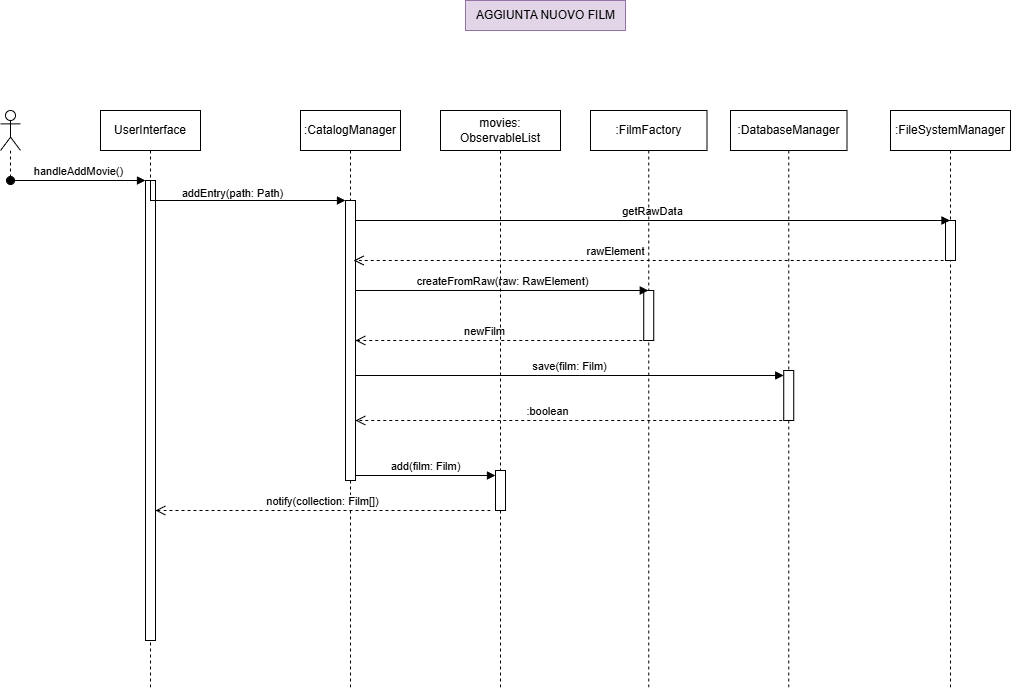

The diagram above was exported from draw.io. Its source (the exported page's mxGraphModel, read from the mxfile embedded in the PNG):
<mxGraphModel dx="330" dy="393" grid="1" gridSize="10" guides="1" tooltips="1" connect="1" arrows="1" fold="1" page="1" pageScale="1" pageWidth="1169" pageHeight="827" background="none" math="0" shadow="0">
  <root>
    <mxCell id="0" />
    <mxCell id="1" parent="0" />
    <mxCell id="2" value="AGGIUNTA NUOVO FILM" style="text;html=1;align=center;verticalAlign=middle;resizable=0;points=[];autosize=1;strokeColor=#9673a6;fillColor=#e1d5e7;" parent="1" vertex="1">
      <mxGeometry x="505" y="10" width="160" height="30" as="geometry" />
    </mxCell>
    <mxCell id="3" value="UserInterface" style="shape=umlLifeline;perimeter=lifelinePerimeter;whiteSpace=wrap;html=1;container=1;dropTarget=0;collapsible=0;recursiveResize=0;outlineConnect=0;portConstraint=eastwest;newEdgeStyle={&quot;edgeStyle&quot;:&quot;elbowEdgeStyle&quot;,&quot;elbow&quot;:&quot;vertical&quot;,&quot;curved&quot;:0,&quot;rounded&quot;:0};" parent="1" vertex="1">
      <mxGeometry x="140" y="120" width="100" height="580" as="geometry" />
    </mxCell>
    <mxCell id="10" value="" style="html=1;points=[[0,0,0,0,5],[0,1,0,0,-5],[1,0,0,0,5],[1,1,0,0,-5]];perimeter=orthogonalPerimeter;outlineConnect=0;targetShapes=umlLifeline;portConstraint=eastwest;newEdgeStyle={&quot;curved&quot;:0,&quot;rounded&quot;:0};" parent="3" vertex="1">
      <mxGeometry x="45" y="70" width="10" height="460" as="geometry" />
    </mxCell>
    <mxCell id="4" value=":CatalogManager" style="shape=umlLifeline;perimeter=lifelinePerimeter;whiteSpace=wrap;html=1;container=1;dropTarget=0;collapsible=0;recursiveResize=0;outlineConnect=0;portConstraint=eastwest;newEdgeStyle={&quot;edgeStyle&quot;:&quot;elbowEdgeStyle&quot;,&quot;elbow&quot;:&quot;vertical&quot;,&quot;curved&quot;:0,&quot;rounded&quot;:0};" parent="1" vertex="1">
      <mxGeometry x="340" y="120" width="100" height="580" as="geometry" />
    </mxCell>
    <mxCell id="13" value="" style="html=1;points=[[0,0,0,0,5],[0,1,0,0,-5],[1,0,0,0,5],[1,1,0,0,-5]];perimeter=orthogonalPerimeter;outlineConnect=0;targetShapes=umlLifeline;portConstraint=eastwest;newEdgeStyle={&quot;curved&quot;:0,&quot;rounded&quot;:0};" parent="4" vertex="1">
      <mxGeometry x="45" y="90" width="10" height="280" as="geometry" />
    </mxCell>
    <mxCell id="5" value="" style="shape=umlLifeline;perimeter=lifelinePerimeter;whiteSpace=wrap;html=1;container=1;dropTarget=0;collapsible=0;recursiveResize=0;outlineConnect=0;portConstraint=eastwest;newEdgeStyle={&quot;curved&quot;:0,&quot;rounded&quot;:0};participant=umlActor;" parent="1" vertex="1">
      <mxGeometry x="40" y="120" width="20" height="70" as="geometry" />
    </mxCell>
    <mxCell id="6" value=":DatabaseManager" style="shape=umlLifeline;perimeter=lifelinePerimeter;whiteSpace=wrap;html=1;container=1;dropTarget=0;collapsible=0;recursiveResize=0;outlineConnect=0;portConstraint=eastwest;newEdgeStyle={&quot;edgeStyle&quot;:&quot;elbowEdgeStyle&quot;,&quot;elbow&quot;:&quot;vertical&quot;,&quot;curved&quot;:0,&quot;rounded&quot;:0};" parent="1" vertex="1">
      <mxGeometry x="770" y="120" width="116.5" height="580" as="geometry" />
    </mxCell>
    <mxCell id="21" value="" style="html=1;points=[[0,0,0,0,5],[0,1,0,0,-5],[1,0,0,0,5],[1,1,0,0,-5]];perimeter=orthogonalPerimeter;outlineConnect=0;targetShapes=umlLifeline;portConstraint=eastwest;newEdgeStyle={&quot;curved&quot;:0,&quot;rounded&quot;:0};" parent="6" vertex="1">
      <mxGeometry x="53.25" y="260" width="10" height="50" as="geometry" />
    </mxCell>
    <mxCell id="7" value=":FileSystemManager" style="shape=umlLifeline;perimeter=lifelinePerimeter;whiteSpace=wrap;html=1;container=1;dropTarget=0;collapsible=0;recursiveResize=0;outlineConnect=0;portConstraint=eastwest;newEdgeStyle={&quot;edgeStyle&quot;:&quot;elbowEdgeStyle&quot;,&quot;elbow&quot;:&quot;vertical&quot;,&quot;curved&quot;:0,&quot;rounded&quot;:0};" parent="1" vertex="1">
      <mxGeometry x="930" y="120" width="120" height="580" as="geometry" />
    </mxCell>
    <mxCell id="15" value="" style="html=1;points=[[0,0,0,0,5],[0,1,0,0,-5],[1,0,0,0,5],[1,1,0,0,-5]];perimeter=orthogonalPerimeter;outlineConnect=0;targetShapes=umlLifeline;portConstraint=eastwest;newEdgeStyle={&quot;curved&quot;:0,&quot;rounded&quot;:0};" parent="7" vertex="1">
      <mxGeometry x="55" y="110" width="10" height="40" as="geometry" />
    </mxCell>
    <mxCell id="9" value="handleAddMovie()" style="html=1;verticalAlign=bottom;startArrow=oval;startFill=1;endArrow=block;startSize=8;curved=0;rounded=0;" parent="1" source="5" target="10" edge="1">
      <mxGeometry width="60" relative="1" as="geometry">
        <mxPoint x="119.78571428571433" y="190" as="sourcePoint" />
        <mxPoint x="209.5" y="190" as="targetPoint" />
      </mxGeometry>
    </mxCell>
    <mxCell id="11" value="a" style="html=1;verticalAlign=bottom;endArrow=block;curved=0;rounded=0;" parent="1" source="10" target="13" edge="1">
      <mxGeometry width="80" relative="1" as="geometry">
        <mxPoint x="70" y="260" as="sourcePoint" />
        <mxPoint x="150" y="260" as="targetPoint" />
        <Array as="points">
          <mxPoint x="190" y="210" />
        </Array>
      </mxGeometry>
    </mxCell>
    <mxCell id="12" value="addEntry(path: Path)" style="edgeLabel;html=1;align=center;verticalAlign=middle;resizable=0;points=[];" parent="11" vertex="1" connectable="0">
      <mxGeometry x="-0.0556" y="7" relative="1" as="geometry">
        <mxPoint as="offset" />
      </mxGeometry>
    </mxCell>
    <mxCell id="14" value="getRawData" style="html=1;verticalAlign=bottom;endArrow=block;curved=0;rounded=0;" parent="1" edge="1" target="7">
      <mxGeometry width="80" relative="1" as="geometry">
        <mxPoint x="395" y="230" as="sourcePoint" />
        <mxPoint x="557.75" y="230" as="targetPoint" />
      </mxGeometry>
    </mxCell>
    <mxCell id="19" value="rawElement" style="html=1;verticalAlign=bottom;endArrow=open;dashed=1;endSize=8;curved=0;rounded=0;" parent="1" edge="1">
      <mxGeometry x="0.1143" relative="1" as="geometry">
        <mxPoint x="983.25" y="270" as="sourcePoint" />
        <mxPoint x="393.25" y="270" as="targetPoint" />
        <mxPoint as="offset" />
      </mxGeometry>
    </mxCell>
    <mxCell id="23" value="save(film: Film)" style="html=1;verticalAlign=bottom;endArrow=block;curved=0;rounded=0;entryX=0;entryY=0;entryDx=0;entryDy=5;entryPerimeter=0;" parent="1" source="13" target="21" edge="1">
      <mxGeometry width="80" relative="1" as="geometry">
        <mxPoint x="400" y="385" as="sourcePoint" />
        <mxPoint x="423.25" y="370" as="targetPoint" />
      </mxGeometry>
    </mxCell>
    <mxCell id="31" value="notify(collection: Film[])" style="html=1;verticalAlign=bottom;endArrow=open;dashed=1;endSize=8;curved=0;rounded=0;" parent="1" target="10" edge="1">
      <mxGeometry x="0.0008" relative="1" as="geometry">
        <mxPoint x="530" y="520" as="sourcePoint" />
        <mxPoint x="110" y="520" as="targetPoint" />
        <mxPoint as="offset" />
      </mxGeometry>
    </mxCell>
    <mxCell id="gB6A5YRuy7YppXrIZS-g-42" value=":FilmFactory" style="shape=umlLifeline;perimeter=lifelinePerimeter;whiteSpace=wrap;html=1;container=1;dropTarget=0;collapsible=0;recursiveResize=0;outlineConnect=0;portConstraint=eastwest;newEdgeStyle={&quot;edgeStyle&quot;:&quot;elbowEdgeStyle&quot;,&quot;elbow&quot;:&quot;vertical&quot;,&quot;curved&quot;:0,&quot;rounded&quot;:0};" vertex="1" parent="1">
      <mxGeometry x="630" y="120" width="116.5" height="580" as="geometry" />
    </mxCell>
    <mxCell id="gB6A5YRuy7YppXrIZS-g-43" value="" style="html=1;points=[[0,0,0,0,5],[0,1,0,0,-5],[1,0,0,0,5],[1,1,0,0,-5]];perimeter=orthogonalPerimeter;outlineConnect=0;targetShapes=umlLifeline;portConstraint=eastwest;newEdgeStyle={&quot;curved&quot;:0,&quot;rounded&quot;:0};" vertex="1" parent="gB6A5YRuy7YppXrIZS-g-42">
      <mxGeometry x="53.25" y="180" width="10" height="50" as="geometry" />
    </mxCell>
    <mxCell id="gB6A5YRuy7YppXrIZS-g-44" value="createFromRaw(raw: RawElement)" style="html=1;verticalAlign=bottom;endArrow=block;curved=0;rounded=0;" edge="1" parent="1" target="gB6A5YRuy7YppXrIZS-g-42">
      <mxGeometry x="0.0041" width="80" relative="1" as="geometry">
        <mxPoint x="395" y="300" as="sourcePoint" />
        <mxPoint x="579.25" y="300" as="targetPoint" />
        <mxPoint as="offset" />
      </mxGeometry>
    </mxCell>
    <mxCell id="gB6A5YRuy7YppXrIZS-g-45" value="newFilm" style="html=1;verticalAlign=bottom;endArrow=open;dashed=1;endSize=8;curved=0;rounded=0;" edge="1" parent="1" source="gB6A5YRuy7YppXrIZS-g-42">
      <mxGeometry x="0.1143" relative="1" as="geometry">
        <mxPoint x="593.25" y="350" as="sourcePoint" />
        <mxPoint x="395" y="350" as="targetPoint" />
        <mxPoint as="offset" />
      </mxGeometry>
    </mxCell>
    <mxCell id="gB6A5YRuy7YppXrIZS-g-50" value=":boolean" style="html=1;verticalAlign=bottom;endArrow=open;dashed=1;endSize=8;curved=0;rounded=0;" edge="1" parent="1" source="6">
      <mxGeometry x="0.1143" relative="1" as="geometry">
        <mxPoint x="733.25" y="430" as="sourcePoint" />
        <mxPoint x="395" y="430" as="targetPoint" />
        <mxPoint as="offset" />
      </mxGeometry>
    </mxCell>
    <mxCell id="gB6A5YRuy7YppXrIZS-g-55" value="movies: ObservableList" style="shape=umlLifeline;perimeter=lifelinePerimeter;whiteSpace=wrap;html=1;container=1;dropTarget=0;collapsible=0;recursiveResize=0;outlineConnect=0;portConstraint=eastwest;newEdgeStyle={&quot;edgeStyle&quot;:&quot;elbowEdgeStyle&quot;,&quot;elbow&quot;:&quot;vertical&quot;,&quot;curved&quot;:0,&quot;rounded&quot;:0};" vertex="1" parent="1">
      <mxGeometry x="480" y="120" width="120" height="580" as="geometry" />
    </mxCell>
    <mxCell id="gB6A5YRuy7YppXrIZS-g-56" value="" style="html=1;points=[[0,0,0,0,5],[0,1,0,0,-5],[1,0,0,0,5],[1,1,0,0,-5]];perimeter=orthogonalPerimeter;outlineConnect=0;targetShapes=umlLifeline;portConstraint=eastwest;newEdgeStyle={&quot;curved&quot;:0,&quot;rounded&quot;:0};" vertex="1" parent="gB6A5YRuy7YppXrIZS-g-55">
      <mxGeometry x="55" y="360" width="10" height="40" as="geometry" />
    </mxCell>
    <mxCell id="gB6A5YRuy7YppXrIZS-g-57" value="add(film: Film)" style="html=1;verticalAlign=bottom;endArrow=block;curved=0;rounded=0;entryX=0;entryY=0;entryDx=0;entryDy=5;entryPerimeter=0;" edge="1" parent="1" source="13" target="gB6A5YRuy7YppXrIZS-g-56">
      <mxGeometry width="80" relative="1" as="geometry">
        <mxPoint x="410" y="480" as="sourcePoint" />
        <mxPoint x="1005" y="480" as="targetPoint" />
      </mxGeometry>
    </mxCell>
  </root>
</mxGraphModel>